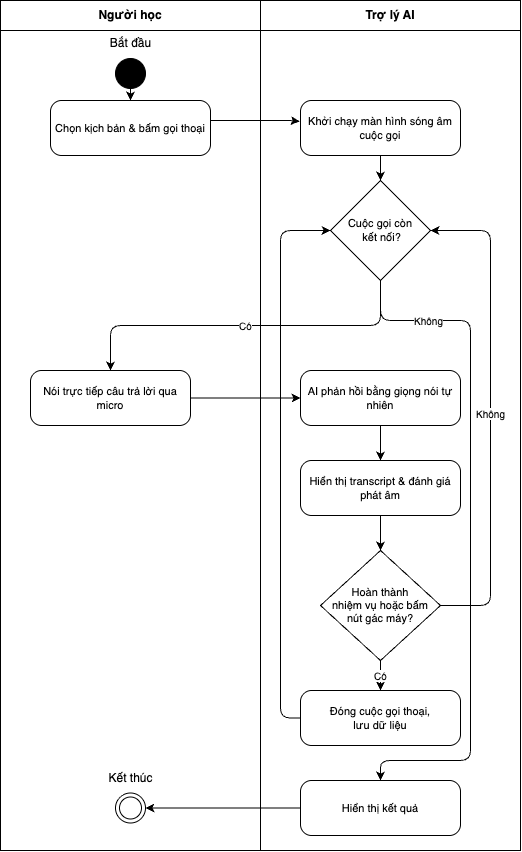

The diagram above was exported from draw.io. Its source (the exported page's mxGraphModel, read from the mxfile embedded in the PNG):
<mxGraphModel dx="791" dy="503" grid="1" gridSize="10" guides="1" tooltips="1" connect="1" arrows="1" fold="1" page="1" pageScale="1" pageWidth="800" pageHeight="1600" math="0" shadow="0">
  <root>
    <mxCell id="0" />
    <mxCell id="1" parent="0" />
    <mxCell id="lane_0" value="Người học" style="swimlane;whiteSpace=wrap;html=1;fillColor=none;strokeColor=#000000;startSize=30;fontStyle=1;fontColor=#000000;fontSize=12;" parent="1" vertex="1">
      <mxGeometry x="50" y="50" width="260" height="850" as="geometry" />
    </mxCell>
    <mxCell id="StartCall" value="Chọn kịch bản &amp; bấm gọi thoại" style="rounded=1;whiteSpace=wrap;html=1;fillColor=#ffffff;strokeColor=#000000;fontColor=#000000;fontSize=11;arcSize=20;" parent="lane_0" vertex="1">
      <mxGeometry x="50" y="100" width="160" height="55" as="geometry" />
    </mxCell>
    <mxCell id="Start" value="" style="ellipse;html=1;fillColor=#000000;strokeColor=#000000;" parent="lane_0" vertex="1">
      <mxGeometry x="115" y="58" width="30" height="30" as="geometry" />
    </mxCell>
    <mxCell id="e1" style="edgeStyle=orthogonalEdgeStyle;rounded=1;html=1;exitX=0.5;exitY=1;entryX=0.5;entryY=0;strokeColor=#000000;fontColor=#000000;fontSize=10;" parent="lane_0" source="Start" target="StartCall" edge="1">
      <mxGeometry relative="1" as="geometry" />
    </mxCell>
    <mxCell id="2" value="Bắt đầu" style="text;html=1;align=center;verticalAlign=middle;resizable=0;points=[];autosize=1;strokeColor=none;fillColor=none;" vertex="1" parent="lane_0">
      <mxGeometry x="100" y="28" width="60" height="30" as="geometry" />
    </mxCell>
    <mxCell id="4" value="Kết thúc" style="text;html=1;align=center;verticalAlign=middle;resizable=0;points=[];autosize=1;strokeColor=none;fillColor=none;" vertex="1" parent="lane_0">
      <mxGeometry x="95" y="762.5" width="70" height="30" as="geometry" />
    </mxCell>
    <mxCell id="End" value="" style="ellipse;html=1;shape=endState;fillColor=none;strokeColor=#000000;" parent="lane_0" vertex="1">
      <mxGeometry x="115" y="792.5" width="30" height="30" as="geometry" />
    </mxCell>
    <mxCell id="lane_1" value="Trợ lý AI" style="swimlane;whiteSpace=wrap;html=1;fillColor=none;strokeColor=#000000;startSize=30;fontStyle=1;fontColor=#000000;fontSize=12;" parent="1" vertex="1">
      <mxGeometry x="310" y="50" width="260" height="850" as="geometry" />
    </mxCell>
    <mxCell id="RenderVoiceUI" value="Khởi chạy màn hình sóng âm cuộc gọi" style="rounded=1;whiteSpace=wrap;html=1;fillColor=#ffffff;strokeColor=#000000;fontColor=#000000;fontSize=11;arcSize=20;" parent="lane_1" vertex="1">
      <mxGeometry x="40" y="100" width="160" height="55" as="geometry" />
    </mxCell>
    <mxCell id="CallLoop" value="Cuộc gọi còn&lt;br&gt;&amp;nbsp;kết nối?" style="rhombus;whiteSpace=wrap;html=1;fillColor=#ffffff;strokeColor=#000000;fontColor=#000000;fontSize=11;" parent="lane_1" vertex="1">
      <mxGeometry x="70" y="180" width="100" height="100" as="geometry" />
    </mxCell>
    <mxCell id="e3" style="edgeStyle=orthogonalEdgeStyle;rounded=1;html=1;exitX=0.5;exitY=1;entryX=0.5;entryY=0;strokeColor=#000000;fontColor=#000000;fontSize=10;" parent="lane_1" source="RenderVoiceUI" target="CallLoop" edge="1">
      <mxGeometry relative="1" as="geometry" />
    </mxCell>
    <mxCell id="DecGacMay" value="Hoàn thành &lt;br&gt;nhiệm vụ hoặc bấm &lt;br&gt;nút gác máy?" style="rhombus;whiteSpace=wrap;html=1;fillColor=#ffffff;strokeColor=#000000;fontColor=#000000;fontSize=11;" parent="lane_1" vertex="1">
      <mxGeometry x="60" y="550" width="120" height="110" as="geometry" />
    </mxCell>
    <mxCell id="e10" value="Không" style="edgeStyle=orthogonalEdgeStyle;rounded=1;html=1;exitX=1;exitY=0.5;entryX=1;entryY=0.5;strokeColor=#000000;fontColor=#000000;fontSize=10;" parent="lane_1" source="DecGacMay" target="CallLoop" edge="1">
      <mxGeometry relative="1" as="geometry">
        <Array as="points">
          <mxPoint x="230" y="605" />
          <mxPoint x="230" y="230" />
        </Array>
      </mxGeometry>
    </mxCell>
    <mxCell id="EndCall" value="Đóng cuộc gọi thoại, &lt;br&gt;lưu dữ liệu" style="rounded=1;whiteSpace=wrap;html=1;fillColor=#ffffff;strokeColor=#000000;fontColor=#000000;fontSize=11;arcSize=20;" parent="lane_1" vertex="1">
      <mxGeometry x="40" y="690" width="160" height="55" as="geometry" />
    </mxCell>
    <mxCell id="e8" value="Có" style="edgeStyle=orthogonalEdgeStyle;rounded=1;html=1;exitX=0.5;exitY=1;entryX=0.5;entryY=0;strokeColor=#000000;fontColor=#000000;fontSize=10;" parent="lane_1" source="DecGacMay" target="EndCall" edge="1">
      <mxGeometry relative="1" as="geometry" />
    </mxCell>
    <mxCell id="e9" style="edgeStyle=orthogonalEdgeStyle;rounded=1;html=1;exitX=0;exitY=0.5;entryX=0;entryY=0.5;strokeColor=#000000;fontColor=#000000;fontSize=10;entryDx=0;entryDy=0;exitDx=0;exitDy=0;" parent="lane_1" source="EndCall" target="CallLoop" edge="1">
      <mxGeometry relative="1" as="geometry">
        <Array as="points">
          <mxPoint x="20" y="718" />
          <mxPoint x="20" y="230" />
        </Array>
        <mxPoint x="160" y="760" as="sourcePoint" />
        <mxPoint x="110" y="235" as="targetPoint" />
      </mxGeometry>
    </mxCell>
    <mxCell id="ShowVoiceReport" value="Hiển thị kết quả" style="rounded=1;whiteSpace=wrap;html=1;fillColor=#ffffff;strokeColor=#000000;fontColor=#000000;fontSize=11;arcSize=20;" parent="lane_1" vertex="1">
      <mxGeometry x="40" y="780" width="160" height="55" as="geometry" />
    </mxCell>
    <mxCell id="e11" value="Không" style="edgeStyle=orthogonalEdgeStyle;rounded=1;html=1;exitX=0.5;exitY=1;entryX=0.5;entryY=0;strokeColor=#000000;fontColor=#000000;fontSize=10;" parent="lane_1" source="CallLoop" target="ShowVoiceReport" edge="1">
      <mxGeometry x="-0.7391" relative="1" as="geometry">
        <Array as="points">
          <mxPoint x="120" y="320" />
          <mxPoint x="210" y="320" />
          <mxPoint x="210" y="760" />
          <mxPoint x="120" y="760" />
        </Array>
        <mxPoint as="offset" />
      </mxGeometry>
    </mxCell>
    <mxCell id="SpeakMic" value="Nói trực tiếp câu trả lời qua micro" style="rounded=1;whiteSpace=wrap;html=1;fillColor=#ffffff;strokeColor=#000000;fontColor=#000000;fontSize=11;arcSize=20;" parent="1" vertex="1">
      <mxGeometry x="80" y="420" width="160" height="55" as="geometry" />
    </mxCell>
    <mxCell id="VoiceResponse" value="AI phản hồi bằng giọng nói tự nhiên" style="rounded=1;whiteSpace=wrap;html=1;fillColor=#ffffff;strokeColor=#000000;fontColor=#000000;fontSize=11;arcSize=20;" parent="1" vertex="1">
      <mxGeometry x="350" y="420" width="160" height="55" as="geometry" />
    </mxCell>
    <mxCell id="ShowVoiceUI" value="Hiển thị transcript &amp; đánh giá phát âm" style="rounded=1;whiteSpace=wrap;html=1;fillColor=#ffffff;strokeColor=#000000;fontColor=#000000;fontSize=11;arcSize=20;" parent="1" vertex="1">
      <mxGeometry x="350" y="510" width="160" height="55" as="geometry" />
    </mxCell>
    <mxCell id="e2" style="edgeStyle=orthogonalEdgeStyle;rounded=1;html=1;exitX=1;exitY=0.364;entryX=-0.005;entryY=0.382;strokeColor=#000000;fontColor=#000000;fontSize=10;exitDx=0;exitDy=0;exitPerimeter=0;entryDx=0;entryDy=0;entryPerimeter=0;" parent="1" source="StartCall" target="RenderVoiceUI" edge="1">
      <mxGeometry relative="1" as="geometry">
        <Array as="points">
          <mxPoint x="340" y="170" />
        </Array>
      </mxGeometry>
    </mxCell>
    <mxCell id="e4" value="Có" style="edgeStyle=orthogonalEdgeStyle;rounded=1;html=1;exitX=0.5;exitY=1;entryX=0.5;entryY=0;strokeColor=#000000;fontColor=#000000;fontSize=10;" parent="1" source="CallLoop" target="SpeakMic" edge="1">
      <mxGeometry relative="1" as="geometry" />
    </mxCell>
    <mxCell id="e5" style="edgeStyle=orthogonalEdgeStyle;rounded=1;html=1;exitX=1;exitY=0.5;entryX=0;entryY=0.5;strokeColor=#000000;fontColor=#000000;fontSize=10;exitDx=0;exitDy=0;entryDx=0;entryDy=0;" parent="1" source="SpeakMic" target="VoiceResponse" edge="1">
      <mxGeometry relative="1" as="geometry">
        <Array as="points">
          <mxPoint x="295" y="448" />
          <mxPoint x="340" y="448" />
        </Array>
      </mxGeometry>
    </mxCell>
    <mxCell id="e6" style="edgeStyle=orthogonalEdgeStyle;rounded=1;html=1;exitX=0.5;exitY=1;entryX=0.5;entryY=0;strokeColor=#000000;fontColor=#000000;fontSize=10;" parent="1" source="VoiceResponse" target="ShowVoiceUI" edge="1">
      <mxGeometry relative="1" as="geometry" />
    </mxCell>
    <mxCell id="e7" style="edgeStyle=orthogonalEdgeStyle;rounded=1;html=1;exitX=0.5;exitY=1;entryX=0.5;entryY=0;strokeColor=#000000;fontColor=#000000;fontSize=10;" parent="1" source="ShowVoiceUI" target="DecGacMay" edge="1">
      <mxGeometry relative="1" as="geometry" />
    </mxCell>
    <mxCell id="e12" style="edgeStyle=orthogonalEdgeStyle;rounded=1;html=1;exitX=0;exitY=0.5;entryX=1;entryY=0.5;strokeColor=#000000;fontColor=#000000;fontSize=10;exitDx=0;exitDy=0;entryDx=0;entryDy=0;" parent="1" source="ShowVoiceReport" target="End" edge="1">
      <mxGeometry relative="1" as="geometry" />
    </mxCell>
  </root>
</mxGraphModel>